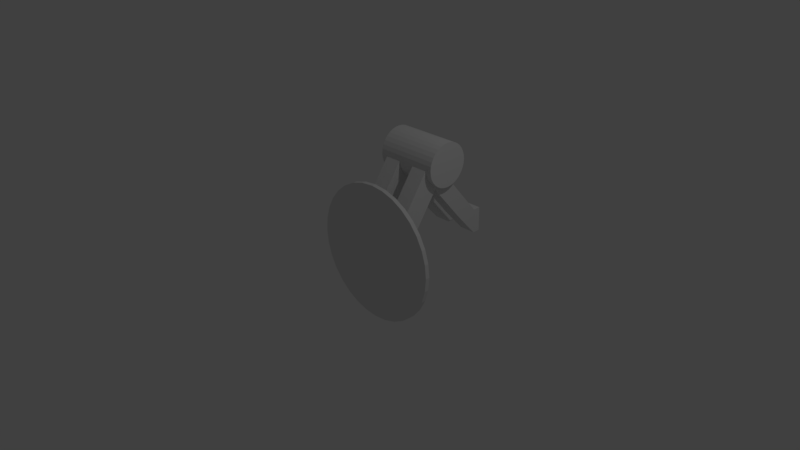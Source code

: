 # Source: FlamethrowerArm.blend  (saved by Blender 2.77.0; exported with 4.5.12 LTS)
import bpy
from mathutils import Matrix  # noqa: F401  (used for matrix-valued properties, if any)

bpy.ops.wm.read_factory_settings(use_empty=True)
scene = bpy.context.scene
scene.name = 'Scene'

# ---- collections
col_collection_1 = bpy.data.collections.new('Collection 1'); scene.collection.children.link(col_collection_1)

# ---- materials (node trees are filled in below, after node groups)
mat_material = bpy.data.materials.new('Material')
mat_material.alpha_threshold = 0.0
mat_material.use_transparent_shadow = False
mat_material.roughness = 0.5
mat_material.line_color = (0.0, 0.0, 0.0, 1.0)

# ---- material node trees

# ---- world
world_world = bpy.data.worlds.new('World'); scene.world = world_world
world_world.color = (0.05088, 0.05088, 0.05088)
world_world.use_sun_shadow = False
world_world.sun_shadow_jitter_overblur = 0.0
world_world.cycles.sampling_method = 'MANUAL'

# ---- cameras
cam_camera = bpy.data.cameras.new('Camera')
cam_camera.clip_end = 100.0
cam_camera.lens = 35.0
cam_camera.sensor_width = 32.0
cam_camera.sensor_height = 18.0
cam_camera.ortho_scale = 7.314
cam_camera.dof.focus_distance = 0.0
cam_camera.dof.aperture_fstop = 128.0

# ---- lights
light_lamp = bpy.data.lights.new('Lamp', 'POINT')
light_lamp.transmission_factor = 0.0
light_lamp.cutoff_distance = 30.0
light_lamp.energy = 100.0
light_lamp.shadow_buffer_clip_start = 1.001
light_lamp.shadow_soft_size = 0.1
light_lamp.shadow_maximum_resolution = 0.006
light_lamp.use_absolute_resolution = True

# ---- meshes
me_cube = bpy.data.meshes.new('Cube')
me_cube.from_pydata([(0.3542, 0.7569, 1.336), (0.3542, 0.7569, 0.7783), (0.1186, 0.7569, 1.336), (0.1186, 0.7569, 0.7783), (-0.1169, 0.7569, 1.336), (-0.1169, 0.7569, 0.7783), (-0.3525, 0.7569, 1.336), (-0.3525, 0.7569, 0.7783), (0.3542, 0.03775, 0.2976), (0.3542, 0.03775, -0.2605), (0.1186, 0.03775, 0.2976), (0.1186, 0.03775, -0.2605), (-0.1169, 0.03775, 0.2976), (-0.1169, 0.03775, -0.2605), (-0.3525, 0.03775, 0.2976), (-0.3525, 0.03775, -0.2605), (0.3542, 1.067, 1.336), (0.3542, 1.067, 0.7783), (0.1186, 1.067, 1.336), (0.1186, 1.067, 0.7783), (-0.1169, 1.067, 1.336), (-0.1169, 1.067, 0.7783), (-0.3525, 1.067, 1.336), (-0.3525, 1.067, 0.7783), (0.3542, 0.7569, 1.15), (0.3542, 0.7569, 0.9643), (0.1186, 0.7569, 1.15), (0.1186, 0.7569, 0.9643), (0.3542, 0.03775, 0.1116), (0.3542, 0.03775, -0.07443), (0.1186, 0.03775, 0.1116), (0.1186, 0.03775, -0.07443), (0.3542, 1.082, 1.15), (0.3542, 1.082, 0.9643), (0.1186, 1.082, 1.15), (0.1186, 1.082, 0.9643), (-0.1169, 0.7569, 1.15), (-0.1169, 0.7569, 0.9643), (-0.3525, 0.7569, 1.15), (-0.3525, 0.7569, 0.9643), (-0.1169, 0.03775, 0.1116), (-0.1169, 0.03775, -0.07443), (-0.3525, 0.03775, 0.1116), (-0.3525, 0.03775, -0.07443), (-0.1169, 1.082, 1.15), (-0.1169, 1.082, 0.9643), (-0.3525, 1.082, 1.15), (-0.3525, 1.082, 0.9643), (-0.1169, 1.201, 0.2481), (-0.3525, 1.201, 0.2481), (0.3542, 1.201, 0.2481), (0.1186, 1.201, 0.2481), (-0.1169, 1.512, 0.2481), (-0.3525, 1.512, 0.2481), (0.3542, 1.512, 0.2481), (0.1186, 1.512, 0.2481), (-0.1169, 1.335, 0.09763), (-0.3525, 1.335, 0.09763), (0.3542, 1.335, 0.09763), (0.1186, 1.335, 0.09763), (-0.1169, 1.512, -0.09668), (-0.3525, 1.512, -0.09668), (0.3542, 1.512, -0.09668), (0.1186, 1.512, -0.09668), (-0.1169, 1.617, 0.2481), (-0.3525, 1.617, 0.2481), (0.3542, 1.617, 0.2481), (0.1186, 1.617, 0.2481), (-0.1169, 1.617, -0.09668), (-0.3525, 1.617, -0.09668), (0.3542, 1.617, -0.09668), (0.1186, 1.617, -0.09668), (0.4412, 0.8871, 1.408), (-0.4448, 0.8871, 1.408), (0.4412, 0.8279, 1.402), (-0.4448, 0.8279, 1.402), (0.4412, 0.771, 1.385), (-0.4448, 0.771, 1.385), (0.4412, 0.7185, 1.357), (-0.4448, 0.7185, 1.357), (0.4412, 0.6725, 1.319), (-0.4448, 0.6725, 1.319), (0.4412, 0.6348, 1.273), (-0.4448, 0.6348, 1.273), (0.4412, 0.6068, 1.22), (-0.4448, 0.6068, 1.22), (0.4412, 0.5895, 1.164), (-0.4448, 0.5895, 1.164), (0.4412, 0.5837, 1.104), (-0.4448, 0.5837, 1.104), (0.4412, 0.5895, 1.045), (-0.4448, 0.5895, 1.045), (0.4412, 0.6068, 0.9882), (-0.4448, 0.6068, 0.9882), (0.4412, 0.6348, 0.9358), (-0.4448, 0.6348, 0.9358), (0.4412, 0.6725, 0.8898), (-0.4448, 0.6725, 0.8898), (0.4412, 0.7185, 0.852), (-0.4448, 0.7185, 0.852), (0.4412, 0.771, 0.824), (-0.4448, 0.771, 0.824), (0.4412, 0.8279, 0.8067), (-0.4448, 0.8279, 0.8067), (0.4412, 0.8871, 0.8009), (-0.4448, 0.8871, 0.8009), (0.4412, 0.9463, 0.8067), (-0.4448, 0.9463, 0.8067), (0.4412, 1.003, 0.824), (-0.4448, 1.003, 0.824), (0.4412, 1.056, 0.852), (-0.4448, 1.056, 0.852), (0.4412, 1.102, 0.8898), (-0.4448, 1.102, 0.8898), (0.4412, 1.139, 0.9358), (-0.4448, 1.139, 0.9358), (0.4412, 1.167, 0.9882), (-0.4448, 1.167, 0.9882), (0.4412, 1.185, 1.045), (-0.4448, 1.185, 1.045), (0.4412, 1.191, 1.104), (-0.4448, 1.191, 1.104), (0.4412, 1.185, 1.164), (-0.4448, 1.185, 1.164), (0.4412, 1.167, 1.22), (-0.4448, 1.167, 1.22), (0.4412, 1.139, 1.273), (-0.4448, 1.139, 1.273), (0.4412, 1.102, 1.319), (-0.4448, 1.102, 1.319), (0.4412, 1.056, 1.357), (-0.4448, 1.056, 1.357), (0.4412, 1.003, 1.385), (-0.4448, 1.003, 1.385), (0.4412, 0.9463, 1.402), (-0.4448, 0.9463, 1.402), (0.0008475, 0.003387, 0.9592), (0.0008475, 0.06251, 0.9592), (-0.184, 0.003387, 0.941), (-0.184, 0.06251, 0.941), (-0.3617, 0.003387, 0.8871), (-0.3617, 0.06251, 0.8871), (-0.5255, 0.003387, 0.7996), (-0.5255, 0.06251, 0.7996), (-0.669, 0.003387, 0.6818), (-0.669, 0.06251, 0.6818), (-0.7868, 0.003387, 0.5382), (-0.7868, 0.06251, 0.5382), (-0.8744, 0.003387, 0.3744), (-0.8744, 0.06251, 0.3744), (-0.9283, 0.003387, 0.1967), (-0.9283, 0.06251, 0.1967), (-0.9465, 0.003387, 0.01191), (-0.9465, 0.06251, 0.01191), (-0.9283, 0.003387, -0.1729), (-0.9283, 0.06251, -0.1729), (-0.8744, 0.003387, -0.3506), (-0.8744, 0.06251, -0.3506), (-0.7868, 0.003387, -0.5144), (-0.7868, 0.06251, -0.5144), (-0.669, 0.003387, -0.6579), (-0.669, 0.06251, -0.6579), (-0.5255, 0.003387, -0.7758), (-0.5255, 0.06251, -0.7758), (-0.3617, 0.003387, -0.8633), (-0.3617, 0.06251, -0.8633), (-0.184, 0.003387, -0.9172), (-0.184, 0.06251, -0.9172), (0.0008479, 0.003387, -0.9354), (0.0008481, 0.06251, -0.9354), (0.1857, 0.003387, -0.9172), (0.1857, 0.06251, -0.9172), (0.3634, 0.003387, -0.8633), (0.3634, 0.06251, -0.8633), (0.5272, 0.003386, -0.7758), (0.5272, 0.06251, -0.7758), (0.6707, 0.003386, -0.6579), (0.6707, 0.06251, -0.6579), (0.7885, 0.003386, -0.5144), (0.7885, 0.06251, -0.5144), (0.8761, 0.003386, -0.3506), (0.8761, 0.06251, -0.3506), (0.93, 0.003386, -0.1729), (0.93, 0.06251, -0.1729), (0.9482, 0.003386, 0.01191), (0.9482, 0.06251, 0.01191), (0.93, 0.003386, 0.1967), (0.93, 0.06251, 0.1967), (0.8761, 0.003386, 0.3744), (0.8761, 0.06251, 0.3744), (0.7885, 0.003386, 0.5382), (0.7885, 0.06251, 0.5382), (0.6707, 0.003386, 0.6818), (0.6707, 0.06251, 0.6818), (0.5271, 0.003386, 0.7996), (0.5271, 0.06251, 0.7996), (0.3634, 0.003386, 0.8871), (0.3634, 0.06251, 0.8871), (0.1857, 0.003387, 0.941), (0.1857, 0.06251, 0.941)], [], [(27, 3, 11, 31), (39, 7, 15, 43), (37, 5, 21, 45), (21, 5, 48, 52), (40, 12, 14, 42), (28, 8, 10, 30), (3, 1, 9, 11), (7, 5, 13, 15), (0, 2, 10, 8), (4, 6, 14, 12), (36, 4, 12, 40), (24, 0, 8, 28), (44, 46, 22, 20), (32, 34, 18, 16), (2, 0, 16, 18), (38, 6, 22, 46), (17, 1, 50, 54), (25, 1, 17, 33), (6, 4, 20, 22), (26, 2, 18, 34), (3, 27, 35, 19), (27, 26, 34, 35), (0, 24, 32, 16), (24, 25, 33, 32), (17, 19, 35, 33), (33, 35, 34, 32), (1, 25, 29, 9), (25, 24, 28, 29), (9, 29, 31, 11), (29, 28, 30, 31), (2, 26, 30, 10), (26, 27, 31, 30), (7, 39, 47, 23), (39, 38, 46, 47), (21, 23, 47, 45), (45, 47, 46, 44), (5, 37, 41, 13), (37, 36, 40, 41), (13, 41, 43, 15), (41, 40, 42, 43), (4, 36, 44, 20), (36, 37, 45, 44), (6, 38, 42, 14), (38, 39, 43, 42), (50, 51, 59, 58), (54, 50, 58, 62), (19, 17, 54, 55), (1, 3, 51, 50), (7, 23, 53, 49), (3, 19, 55, 51), (23, 21, 52, 53), (5, 7, 49, 48), (58, 59, 63, 62), (56, 57, 61, 60), (52, 48, 56, 60), (54, 62, 70, 66), (49, 53, 61, 57), (61, 53, 65, 69), (51, 55, 63, 59), (48, 49, 57, 56), (65, 64, 68, 69), (67, 66, 70, 71), (53, 52, 64, 65), (60, 61, 69, 68), (63, 55, 67, 71), (55, 54, 66, 67), (62, 63, 71, 70), (52, 60, 68, 64), (72, 73, 75, 74), (74, 75, 77, 76), (76, 77, 79, 78), (78, 79, 81, 80), (80, 81, 83, 82), (82, 83, 85, 84), (84, 85, 87, 86), (86, 87, 89, 88), (88, 89, 91, 90), (90, 91, 93, 92), (92, 93, 95, 94), (94, 95, 97, 96), (96, 97, 99, 98), (98, 99, 101, 100), (100, 101, 103, 102), (102, 103, 105, 104), (104, 105, 107, 106), (106, 107, 109, 108), (108, 109, 111, 110), (110, 111, 113, 112), (112, 113, 115, 114), (114, 115, 117, 116), (116, 117, 119, 118), (118, 119, 121, 120), (120, 121, 123, 122), (122, 123, 125, 124), (124, 125, 127, 126), (126, 127, 129, 128), (128, 129, 131, 130), (130, 131, 133, 132), (75, 73, 135, 133, 131, 129, 127, 125, 123, 121, 119, 117, 115, 113, 111, 109, 107, 105, 103, 101, 99, 97, 95, 93, 91, 89, 87, 85, 83, 81, 79, 77), (132, 133, 135, 134), (134, 135, 73, 72), (72, 74, 76, 78, 80, 82, 84, 86, 88, 90, 92, 94, 96, 98, 100, 102, 104, 106, 108, 110, 112, 114, 116, 118, 120, 122, 124, 126, 128, 130, 132, 134), (136, 137, 139, 138), (138, 139, 141, 140), (140, 141, 143, 142), (142, 143, 145, 144), (144, 145, 147, 146), (146, 147, 149, 148), (148, 149, 151, 150), (150, 151, 153, 152), (152, 153, 155, 154), (154, 155, 157, 156), (156, 157, 159, 158), (158, 159, 161, 160), (160, 161, 163, 162), (162, 163, 165, 164), (164, 165, 167, 166), (166, 167, 169, 168), (168, 169, 171, 170), (170, 171, 173, 172), (172, 173, 175, 174), (174, 175, 177, 176), (176, 177, 179, 178), (178, 179, 181, 180), (180, 181, 183, 182), (182, 183, 185, 184), (184, 185, 187, 186), (186, 187, 189, 188), (188, 189, 191, 190), (190, 191, 193, 192), (192, 193, 195, 194), (194, 195, 197, 196), (139, 137, 199, 197, 195, 193, 191, 189, 187, 185, 183, 181, 179, 177, 175, 173, 171, 169, 167, 165, 163, 161, 159, 157, 155, 153, 151, 149, 147, 145, 143, 141), (196, 197, 199, 198), (198, 199, 137, 136), (136, 138, 140, 142, 144, 146, 148, 150, 152, 154, 156, 158, 160, 162, 164, 166, 168, 170, 172, 174, 176, 178, 180, 182, 184, 186, 188, 190, 192, 194, 196, 198)])
_uv = me_cube.uv_layers.new(name='UVMap')
_uv.uv.foreach_set('vector', [0.8057, 0.7054, 0.7838, 0.6737, 0.7838, 0.412, 0.8057, 0.4437, 0.8497, 0.294, 0.8277, 0.2623, 0.8277, 0.0004916, 0.8497, 0.03218, 0.7028, 0.8422, 0.7028, 0.8036, 0.7672, 0.8036, 0.7701, 0.8422, 0.9497, 0.5553, 0.9004, 0.5966, 0.9004, 0.4533, 0.9497, 0.412, 0.9995, 0.4891, 0.9995, 0.5276, 0.9507, 0.5276, 0.9507, 0.4891, 0.9931, 0.2219, 0.9931, 0.2604, 0.9443, 0.2604, 0.9443, 0.2219, 0.2623, 0.8036, 0.2623, 0.8524, 0.0004916, 0.8524, 0.0004916, 0.8036, 0.8994, 0.6737, 0.8506, 0.6737, 0.8506, 0.412, 0.8994, 0.412, 0.8994, 0.9365, 0.8506, 0.9365, 0.8506, 0.6747, 0.8994, 0.6747, 0.9433, 0.2623, 0.8945, 0.2623, 0.8945, 0.0004916, 0.9433, 0.0004916, 0.7161, 0.3256, 0.6941, 0.3573, 0.6941, 0.09557, 0.7161, 0.06388, 0.7829, 0.3256, 0.7609, 0.3573, 0.7609, 0.09557, 0.7829, 0.06388, 0.9278, 0.9863, 0.9278, 0.9375, 0.9665, 0.9375, 0.9665, 0.9863, 0.5345, 0.9752, 0.5345, 0.9264, 0.5732, 0.9264, 0.5732, 0.9752, 0.0004916, 0.9705, 0.0004916, 0.9217, 0.06484, 0.9217, 0.06484, 0.9705, 0.03904, 0.9207, 0.0004916, 0.9207, 0.0004916, 0.8564, 0.03904, 0.8534, 0.8331, 0.9131, 0.7838, 0.9544, 0.7838, 0.8111, 0.8331, 0.7698, 0.6345, 0.8422, 0.6345, 0.8036, 0.6989, 0.8036, 0.7018, 0.8422, 0.9004, 0.9365, 0.9004, 0.8877, 0.9647, 0.8877, 0.9647, 0.9365, 0.9618, 0.3403, 0.9618, 0.3789, 0.8975, 0.3789, 0.8945, 0.3403, 0.9618, 0.2632, 0.9618, 0.3018, 0.8945, 0.3018, 0.8975, 0.2632, 0.9618, 0.3018, 0.9618, 0.3403, 0.8945, 0.3403, 0.8945, 0.3018, 0.6345, 0.9193, 0.6345, 0.8807, 0.7018, 0.8807, 0.6989, 0.9193, 0.6345, 0.8807, 0.6345, 0.8422, 0.7018, 0.8422, 0.7018, 0.8807, 0.4573, 0.9752, 0.4573, 0.9264, 0.496, 0.9264, 0.496, 0.9752, 0.496, 0.9752, 0.496, 0.9264, 0.5345, 0.9264, 0.5345, 0.9752, 0.8267, 0.2623, 0.8048, 0.294, 0.8048, 0.03218, 0.8267, 0.0004916, 0.8048, 0.294, 0.7829, 0.3256, 0.7829, 0.06388, 0.8048, 0.03218, 0.9932, 0.1448, 0.9932, 0.1834, 0.9443, 0.1833, 0.9444, 0.1448, 0.9932, 0.1834, 0.9931, 0.2219, 0.9443, 0.2219, 0.9443, 0.1833, 0.8496, 0.7688, 0.8277, 0.7371, 0.8277, 0.4753, 0.8496, 0.507, 0.8277, 0.7371, 0.8057, 0.7054, 0.8057, 0.4437, 0.8277, 0.4753, 0.1161, 0.9207, 0.07759, 0.9207, 0.07759, 0.8534, 0.1161, 0.8564, 0.07759, 0.9207, 0.03904, 0.9207, 0.03904, 0.8534, 0.07759, 0.8534, 0.8506, 0.9863, 0.8506, 0.9375, 0.8893, 0.9375, 0.8893, 0.9863, 0.8893, 0.9863, 0.8893, 0.9375, 0.9278, 0.9375, 0.9278, 0.9863, 0.7599, 0.2623, 0.738, 0.294, 0.738, 0.03218, 0.7599, 0.0004916, 0.738, 0.294, 0.7161, 0.3256, 0.7161, 0.06388, 0.738, 0.03218, 0.9995, 0.412, 0.9995, 0.4505, 0.9507, 0.4505, 0.9507, 0.412, 0.9995, 0.4505, 0.9995, 0.4891, 0.9507, 0.4891, 0.9507, 0.4505, 0.7028, 0.9193, 0.7028, 0.8807, 0.7701, 0.8807, 0.7672, 0.9193, 0.7028, 0.8807, 0.7028, 0.8422, 0.7701, 0.8422, 0.7701, 0.8807, 0.8935, 0.3573, 0.8716, 0.3256, 0.8716, 0.06388, 0.8935, 0.09557, 0.8716, 0.3256, 0.8497, 0.294, 0.8497, 0.03218, 0.8716, 0.06388, 0.6345, 0.9691, 0.6345, 0.9203, 0.6762, 0.9203, 0.6762, 0.9691, 0.3774, 0.9752, 0.313, 0.9752, 0.3407, 0.944, 0.3774, 0.9037, 0.9931, 0.1438, 0.9443, 0.1438, 0.9443, 0.0004916, 0.9931, 0.0004916, 0.1171, 0.9022, 0.1171, 0.8534, 0.2604, 0.8534, 0.2604, 0.9022, 0.2632, 0.8529, 0.3046, 0.8036, 0.4479, 0.8036, 0.4066, 0.8529, 0.4489, 0.8529, 0.4902, 0.8036, 0.6335, 0.8036, 0.5922, 0.8529, 0.3121, 0.9972, 0.2632, 0.9972, 0.2632, 0.8539, 0.3121, 0.8539, 0.313, 0.9027, 0.313, 0.8539, 0.4563, 0.8539, 0.4563, 0.9027, 0.6762, 0.9691, 0.6762, 0.9203, 0.7307, 0.9203, 0.7307, 0.9691, 0.7358, 0.4071, 0.7358, 0.3583, 0.7903, 0.3583, 0.7903, 0.4071, 0.6088, 0.9254, 0.5444, 0.9253, 0.5721, 0.8942, 0.6088, 0.8539, 0.3774, 0.9752, 0.3774, 0.9037, 0.3992, 0.9037, 0.3992, 0.9752, 0.1171, 0.9032, 0.1815, 0.9032, 0.1815, 0.9746, 0.1448, 0.9344, 0.1815, 0.9746, 0.1815, 0.9032, 0.2032, 0.9032, 0.2032, 0.9746, 0.4573, 0.8539, 0.5217, 0.8539, 0.5217, 0.9254, 0.485, 0.8851, 0.6941, 0.4071, 0.6941, 0.3583, 0.7358, 0.3583, 0.7358, 0.4071, 0.9492, 0.669, 0.9004, 0.669, 0.9004, 0.5976, 0.9492, 0.5976, 0.8935, 0.3583, 0.8935, 0.4071, 0.8221, 0.4071, 0.8221, 0.3583, 0.4002, 0.9037, 0.449, 0.9037, 0.449, 0.9255, 0.4002, 0.9255, 0.7903, 0.4071, 0.7903, 0.3583, 0.812, 0.3583, 0.812, 0.4071, 0.5217, 0.9254, 0.5217, 0.8539, 0.5435, 0.854, 0.5434, 0.9254, 0.2042, 0.9032, 0.253, 0.9032, 0.253, 0.925, 0.2042, 0.925, 0.7307, 0.9691, 0.7307, 0.9203, 0.7524, 0.9203, 0.7524, 0.9691, 0.6088, 0.9254, 0.6088, 0.8539, 0.6306, 0.8539, 0.6306, 0.9254, 0.435, 0.07283, 0.5793, 0.1482, 0.5808, 0.1436, 0.4246, 0.09782, 0.4246, 0.09782, 0.5808, 0.1436, 0.5815, 0.1388, 0.4194, 0.1243, 0.4194, 0.1243, 0.5815, 0.1388, 0.5811, 0.134, 0.4193, 0.1514, 0.4193, 0.1514, 0.5811, 0.134, 0.5798, 0.1293, 0.4246, 0.1779, 0.4246, 0.1779, 0.5798, 0.1293, 0.5776, 0.125, 0.4348, 0.2029, 0.4348, 0.2029, 0.5776, 0.125, 0.5746, 0.1211, 0.4497, 0.2254, 0.4497, 0.2254, 0.5746, 0.1211, 0.5709, 0.1179, 0.4688, 0.2445, 0.4688, 0.2445, 0.5709, 0.1179, 0.5666, 0.1154, 0.4912, 0.2596, 0.4912, 0.2596, 0.5666, 0.1154, 0.5619, 0.1138, 0.5161, 0.27, 0.5161, 0.27, 0.5619, 0.1138, 0.557, 0.1131, 0.5426, 0.2752, 0.5426, 0.2752, 0.557, 0.1131, 0.5521, 0.1134, 0.5696, 0.2752, 0.5696, 0.2752, 0.5521, 0.1134, 0.5473, 0.1146, 0.5961, 0.27, 0.5961, 0.27, 0.5473, 0.1146, 0.5428, 0.1168, 0.6211, 0.2596, 0.6211, 0.2596, 0.5428, 0.1168, 0.5389, 0.1197, 0.6435, 0.2445, 0.6435, 0.2445, 0.5389, 0.1197, 0.5357, 0.1234, 0.6626, 0.2254, 0.6626, 0.2254, 0.5357, 0.1234, 0.5332, 0.1276, 0.6776, 0.2029, 0.6776, 0.2029, 0.5332, 0.1276, 0.5316, 0.1322, 0.6879, 0.1779, 0.6879, 0.1779, 0.5316, 0.1322, 0.531, 0.1371, 0.6931, 0.1514, 0.6931, 0.1514, 0.531, 0.1371, 0.5313, 0.1419, 0.6931, 0.1243, 0.6931, 0.1243, 0.5313, 0.1419, 0.5326, 0.1466, 0.6878, 0.09781, 0.6878, 0.09781, 0.5326, 0.1466, 0.5348, 0.1509, 0.6775, 0.07283, 0.6775, 0.07283, 0.5348, 0.1509, 0.5378, 0.1547, 0.6626, 0.05033, 0.6626, 0.05033, 0.5378, 0.1547, 0.5415, 0.1578, 0.6435, 0.03119, 0.6435, 0.03119, 0.5415, 0.1578, 0.5459, 0.1602, 0.6211, 0.01615, 0.6211, 0.01615, 0.5459, 0.1602, 0.5505, 0.1618, 0.5963, 0.00578, 0.5963, 0.00578, 0.5505, 0.1618, 0.5555, 0.1625, 0.5698, 0.0004916, 0.5698, 0.0004916, 0.5555, 0.1625, 0.5604, 0.1622, 0.5429, 0.0004916, 0.5429, 0.0004916, 0.5604, 0.1622, 0.5652, 0.161, 0.5164, 0.00578, 0.5164, 0.00578, 0.5652, 0.161, 0.5696, 0.1589, 0.4915, 0.01615, 0.4915, 0.01615, 0.5696, 0.1589, 0.5736, 0.156, 0.469, 0.0312, 0.6019, 0.2762, 0.6142, 0.2762, 0.6263, 0.2786, 0.6377, 0.2834, 0.6479, 0.2902, 0.6566, 0.2989, 0.6635, 0.3092, 0.6682, 0.3205, 0.6706, 0.3326, 0.6706, 0.345, 0.6682, 0.357, 0.6635, 0.3684, 0.6566, 0.3787, 0.6479, 0.3874, 0.6377, 0.3942, 0.6263, 0.399, 0.6142, 0.4014, 0.6019, 0.4014, 0.5898, 0.399, 0.5784, 0.3942, 0.5681, 0.3874, 0.5594, 0.3787, 0.5526, 0.3684, 0.5479, 0.357, 0.5455, 0.345, 0.5455, 0.3326, 0.5479, 0.3205, 0.5526, 0.3092, 0.5594, 0.2989, 0.5681, 0.2902, 0.5784, 0.2834, 0.5898, 0.2786, 0.469, 0.0312, 0.5736, 0.156, 0.5768, 0.1523, 0.45, 0.05034, 0.45, 0.05034, 0.5768, 0.1523, 0.5793, 0.1482, 0.435, 0.07283, 0.5002, 0.399, 0.4881, 0.4014, 0.4757, 0.4014, 0.4637, 0.399, 0.4523, 0.3942, 0.442, 0.3874, 0.4333, 0.3787, 0.4265, 0.3684, 0.4217, 0.357, 0.4193, 0.345, 0.4193, 0.3326, 0.4217, 0.3205, 0.4265, 0.3092, 0.4333, 0.2989, 0.442, 0.2902, 0.4523, 0.2834, 0.4637, 0.2786, 0.4757, 0.2762, 0.4881, 0.2762, 0.5002, 0.2786, 0.5115, 0.2834, 0.5218, 0.2902, 0.5305, 0.2989, 0.5373, 0.3092, 0.5421, 0.3205, 0.5445, 0.3326, 0.5445, 0.345, 0.5421, 0.357, 0.5373, 0.3684, 0.5305, 0.3787, 0.5218, 0.3874, 0.5115, 0.3942, 0.2697, 0.4045, 0.2665, 0.3922, 0.3019, 0.3786, 0.3075, 0.39, 0.3075, 0.39, 0.3019, 0.3786, 0.3339, 0.3583, 0.3417, 0.3683, 0.3417, 0.3683, 0.3339, 0.3583, 0.3613, 0.3319, 0.3709, 0.3402, 0.3709, 0.3402, 0.3613, 0.3319, 0.3829, 0.3005, 0.394, 0.3067, 0.394, 0.3067, 0.3829, 0.3005, 0.3978, 0.2654, 0.4099, 0.2693, 0.4099, 0.2693, 0.3978, 0.2654, 0.4055, 0.2279, 0.4182, 0.2293, 0.4182, 0.2293, 0.4055, 0.2279, 0.4056, 0.1896, 0.4184, 0.1885, 0.4184, 0.1885, 0.4056, 0.1896, 0.3981, 0.1519, 0.4104, 0.1483, 0.4104, 0.1483, 0.3981, 0.1519, 0.3834, 0.1164, 0.3948, 0.1104, 0.3948, 0.1104, 0.3834, 0.1164, 0.3619, 0.08435, 0.3719, 0.07622, 0.3719, 0.07622, 0.3619, 0.08435, 0.3345, 0.05708, 0.3427, 0.04714, 0.3427, 0.04714, 0.3345, 0.05708, 0.3023, 0.03565, 0.3084, 0.02428, 0.3084, 0.02428, 0.3023, 0.03565, 0.2665, 0.02089, 0.2703, 0.008524, 0.2703, 0.008524, 0.2665, 0.02089, 0.2284, 0.01337, 0.2298, 0.0004916, 0.2298, 0.0004916, 0.2284, 0.01337, 0.1897, 0.01338, 0.1885, 0.0004916, 0.1885, 0.0004916, 0.1897, 0.01338, 0.1517, 0.02093, 0.148, 0.008522, 0.148, 0.008522, 0.1517, 0.02093, 0.1159, 0.03571, 0.1099, 0.02427, 0.1099, 0.02427, 0.1159, 0.03571, 0.08379, 0.05715, 0.07568, 0.04712, 0.07568, 0.04712, 0.08379, 0.05715, 0.05651, 0.08441, 0.04661, 0.07617, 0.04661, 0.07617, 0.05651, 0.08441, 0.03515, 0.1164, 0.02385, 0.1103, 0.02385, 0.1103, 0.03515, 0.1164, 0.02053, 0.1519, 0.008277, 0.1482, 0.008277, 0.1482, 0.02053, 0.1519, 0.01322, 0.1895, 0.0004916, 0.1883, 0.0004916, 0.1883, 0.01322, 0.1895, 0.01349, 0.2277, 0.00079, 0.229, 0.00079, 0.229, 0.01349, 0.2277, 0.02132, 0.2651, 0.00915, 0.2688, 0.00915, 0.2688, 0.02132, 0.2651, 0.03639, 0.3, 0.02523, 0.3061, 0.02523, 0.3061, 0.03639, 0.3, 0.0581, 0.3312, 0.04839, 0.3394, 0.04839, 0.3394, 0.0581, 0.3312, 0.08556, 0.3574, 0.07769, 0.3674, 0.07769, 0.3674, 0.08556, 0.3574, 0.1177, 0.3776, 0.1119, 0.3889, 0.1119, 0.3889, 0.1177, 0.3776, 0.1532, 0.3909, 0.1498, 0.4031, 0.1498, 0.4031, 0.1532, 0.3909, 0.191, 0.3969, 0.1897, 0.4096, 0.1033, 0.7804, 0.07131, 0.759, 0.0441, 0.7318, 0.02272, 0.6998, 0.007998, 0.6643, 0.0004916, 0.6265, 0.0004917, 0.5881, 0.007998, 0.5503, 0.02272, 0.5148, 0.0441, 0.4828, 0.07131, 0.4556, 0.1033, 0.4342, 0.1389, 0.4195, 0.1766, 0.412, 0.2151, 0.412, 0.2528, 0.4195, 0.2884, 0.4342, 0.3203, 0.4556, 0.3476, 0.4828, 0.3689, 0.5148, 0.3837, 0.5503, 0.3912, 0.5881, 0.3912, 0.6265, 0.3837, 0.6643, 0.3689, 0.6998, 0.3476, 0.7318, 0.3203, 0.759, 0.2884, 0.7804, 0.2528, 0.7951, 0.2151, 0.8026, 0.1766, 0.8026, 0.1388, 0.7951, 0.1897, 0.4096, 0.191, 0.3969, 0.2291, 0.3984, 0.2298, 0.411, 0.2298, 0.411, 0.2291, 0.3984, 0.2665, 0.3922, 0.2697, 0.4045, 0.5682, 0.8026, 0.5305, 0.7951, 0.495, 0.7804, 0.463, 0.759, 0.4358, 0.7318, 0.4144, 0.6998, 0.3997, 0.6643, 0.3921, 0.6265, 0.3921, 0.5881, 0.3997, 0.5503, 0.4144, 0.5148, 0.4358, 0.4828, 0.463, 0.4556, 0.495, 0.4342, 0.5305, 0.4195, 0.5682, 0.412, 0.6067, 0.412, 0.6445, 0.4195, 0.68, 0.4342, 0.712, 0.4556, 0.7392, 0.4828, 0.7606, 0.5148, 0.7753, 0.5503, 0.7828, 0.5881, 0.7828, 0.6265, 0.7753, 0.6643, 0.7606, 0.6998, 0.7392, 0.7318, 0.712, 0.759, 0.68, 0.7804, 0.6445, 0.7951, 0.6067, 0.8026])
me_cube.materials.append(mat_material)
me_cube.use_remesh_preserve_volume = False
me_cube.use_remesh_preserve_attributes = False
me_cube.use_mirror_vertex_groups = False
me_cube.update()

# ---- objects
ob_cube = bpy.data.objects.new('Cube', me_cube)
ob_lamp = bpy.data.objects.new('Lamp', light_lamp)
ob_camera = bpy.data.objects.new('Camera', cam_camera)

# ---- transforms, parenting, visibility, modifiers, constraints
ob_cube.location = (0.0, 0.0, 0.0)
ob_cube.lock_rotations_4d = False
ob_cube.empty_display_type = 'ARROWS'
ob_cube.lineart.crease_threshold = 0.0
ob_lamp.location = (4.076, 1.005, 5.904)
ob_lamp.rotation_euler = (0.6503, 0.05522, 1.866)
ob_lamp.lock_rotations_4d = False
ob_lamp.empty_display_type = 'ARROWS'
ob_lamp.color = (0.0, 0.0, 0.0, 0.0)
ob_lamp.lineart.crease_threshold = 0.0
ob_camera.location = (7.481, -6.508, 5.344)
ob_camera.rotation_euler = (1.109, 0.01082, 0.8149)
ob_camera.lock_rotations_4d = False
ob_camera.empty_display_type = 'ARROWS'
ob_camera.color = (0.0, 0.0, 0.0, 0.0)
ob_camera.display_type = 'WIRE'
ob_camera.lineart.crease_threshold = 0.0

# ---- collection membership
col_collection_1.objects.link(ob_cube)
col_collection_1.objects.link(ob_lamp)
col_collection_1.objects.link(ob_camera)

# ---- scene / render settings (as saved in the file)
scene.camera = ob_camera
scene.frame_start = 1; scene.frame_end = 250; scene.frame_set(1)
scene.render.engine = 'BLENDER_EEVEE_NEXT'
scene.render.resolution_percentage = 50
scene.render.dither_intensity = 0.0
scene.cycles.use_denoising = False
scene.cycles.samples = 128
scene.cycles.sampling_pattern = 'TABULATED_SOBOL'
scene.cycles.light_sampling_threshold = 0.0
scene.cycles.use_adaptive_sampling = False
scene.cycles.use_light_tree = False
scene.cycles.blur_glossy = 0.0
scene.cycles.sample_clamp_indirect = 0.0
scene.view_settings.view_transform = 'Standard'
bpy.context.view_layer.update()
